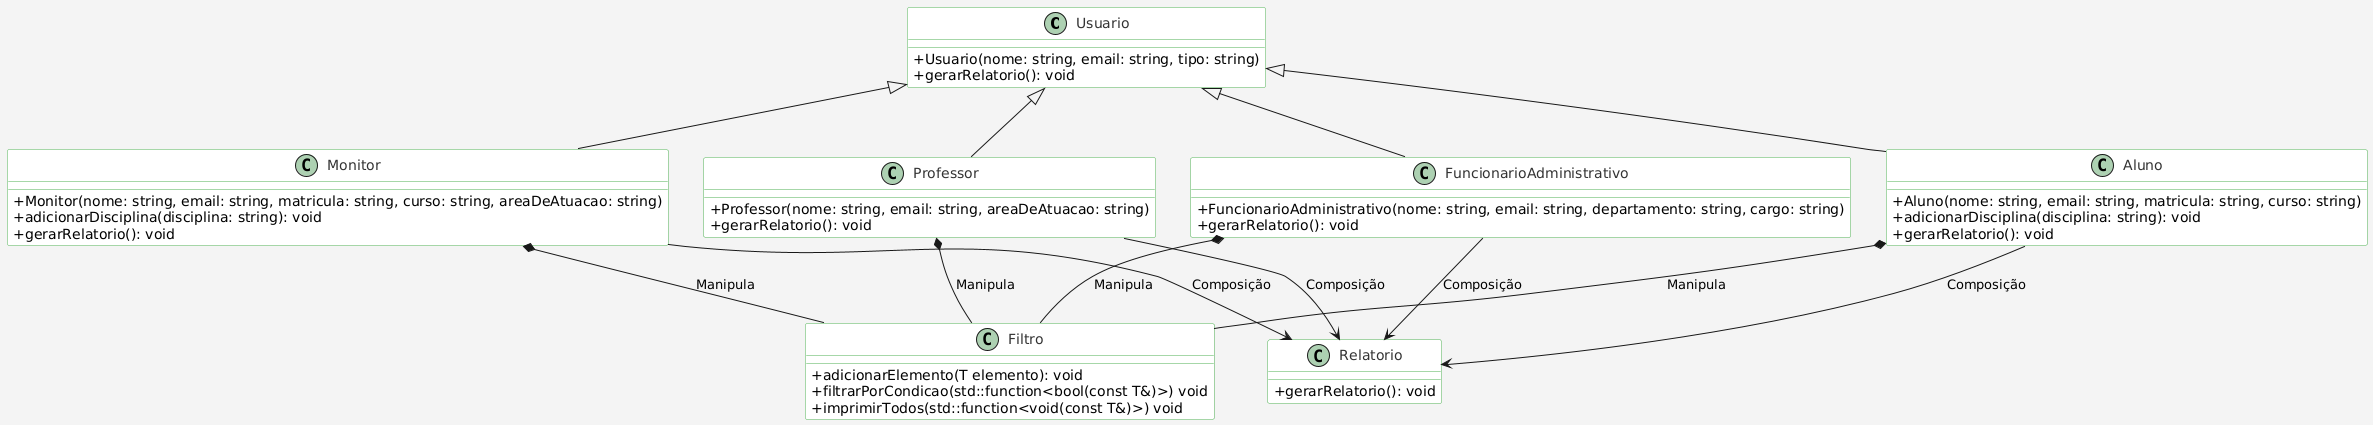

The diagram above was rendered by PlantUML. Its source (embedded in the PNG):
@startuml
' Definindo um estilo diferente para o diagrama
skinparam classAttributeIconSize 0
skinparam backgroundColor #f4f4f4
skinparam classBackgroundColor #ffffff
skinparam classBorderColor #4CAF50
skinparam classFontColor #333333
skinparam classHeaderBackgroundColor #ffffff

' Definindo as classes com a estrutura reorganizada e sem o "C" no cabeçalho
class Usuario {
    +Usuario(nome: string, email: string, tipo: string)
    +gerarRelatorio(): void
}

class FuncionarioAdministrativo {
    +FuncionarioAdministrativo(nome: string, email: string, departamento: string, cargo: string)
    +gerarRelatorio(): void
}

class Filtro {
    +adicionarElemento(T elemento): void
    +filtrarPorCondicao(std::function<bool(const T&)>) void
    +imprimirTodos(std::function<void(const T&)>) void
}

class Professor {
    +Professor(nome: string, email: string, areaDeAtuacao: string)
    +gerarRelatorio(): void
}

class Monitor {
    +Monitor(nome: string, email: string, matricula: string, curso: string, areaDeAtuacao: string)
    +adicionarDisciplina(disciplina: string): void
    +gerarRelatorio(): void
}

class Aluno {
    +Aluno(nome: string, email: string, matricula: string, curso: string)
    +adicionarDisciplina(disciplina: string): void
    +gerarRelatorio(): void
}

class Relatorio {
    +gerarRelatorio(): void
}

' Estabelecendo relações entre as classes
Usuario <|-- FuncionarioAdministrativo
Usuario <|-- Professor
Usuario <|-- Monitor
Usuario <|-- Aluno

FuncionarioAdministrativo *-- Filtro : "Manipula"
Professor *-- Filtro : "Manipula"
Monitor *-- Filtro : "Manipula"
Aluno *-- Filtro : "Manipula"

Monitor --> Relatorio : "Composição"
Aluno --> Relatorio : "Composição"
FuncionarioAdministrativo --> Relatorio : "Composição"
Professor --> Relatorio : "Composição"
@enduml